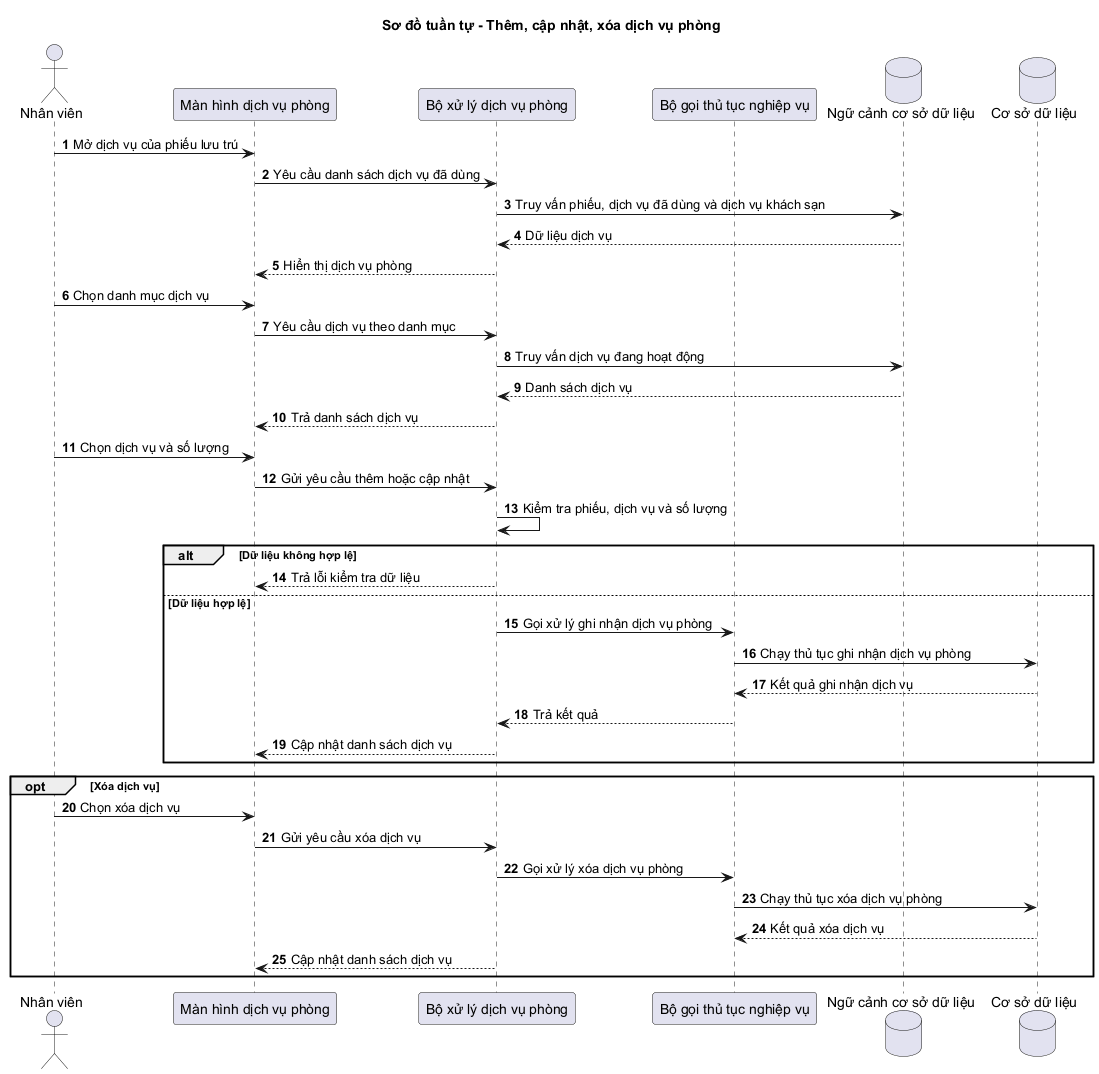

The diagram above was rendered by PlantUML. Its source (embedded in the PNG):
@startuml Sequence_RoomService_AddUpdateDelete
autonumber
skinparam shadowing false
title Sơ đồ tuần tự - Thêm, cập nhật, xóa dịch vụ phòng

actor "Nhân viên" as Staff
participant "Màn hình dịch vụ phòng" as View
participant "Bộ xử lý dịch vụ phòng" as Controller
participant "Bộ gọi thủ tục nghiệp vụ" as DbExt
database "Ngữ cảnh cơ sở dữ liệu" as Db
database "Cơ sở dữ liệu" as SQL

Staff -> View: Mở dịch vụ của phiếu lưu trú
View -> Controller: Yêu cầu danh sách dịch vụ đã dùng
Controller -> Db: Truy vấn phiếu, dịch vụ đã dùng và dịch vụ khách sạn
Db --> Controller: Dữ liệu dịch vụ
Controller --> View: Hiển thị dịch vụ phòng

Staff -> View: Chọn danh mục dịch vụ
View -> Controller: Yêu cầu dịch vụ theo danh mục
Controller -> Db: Truy vấn dịch vụ đang hoạt động
Db --> Controller: Danh sách dịch vụ
Controller --> View: Trả danh sách dịch vụ

Staff -> View: Chọn dịch vụ và số lượng
View -> Controller: Gửi yêu cầu thêm hoặc cập nhật
Controller -> Controller: Kiểm tra phiếu, dịch vụ và số lượng
alt Dữ liệu không hợp lệ
  Controller --> View: Trả lỗi kiểm tra dữ liệu
else Dữ liệu hợp lệ
  Controller -> DbExt: Gọi xử lý ghi nhận dịch vụ phòng
  DbExt -> SQL: Chạy thủ tục ghi nhận dịch vụ phòng
  SQL --> DbExt: Kết quả ghi nhận dịch vụ
  DbExt --> Controller: Trả kết quả
  Controller --> View: Cập nhật danh sách dịch vụ
end

opt Xóa dịch vụ
  Staff -> View: Chọn xóa dịch vụ
  View -> Controller: Gửi yêu cầu xóa dịch vụ
  Controller -> DbExt: Gọi xử lý xóa dịch vụ phòng
  DbExt -> SQL: Chạy thủ tục xóa dịch vụ phòng
  SQL --> DbExt: Kết quả xóa dịch vụ
  Controller --> View: Cập nhật danh sách dịch vụ
end
@enduml